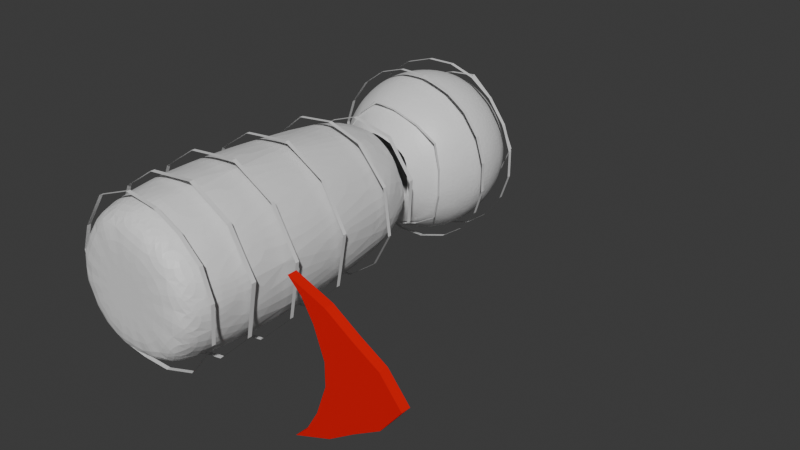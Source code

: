 # Source: Player.blend  (saved by Blender 4.3.34; exported with 4.5.12 LTS)
import bpy
from mathutils import Matrix  # noqa: F401  (used for matrix-valued properties, if any)

bpy.ops.wm.read_factory_settings(use_empty=True)
scene = bpy.context.scene
scene.name = 'Scene'

# ---- collections
col_collection = bpy.data.collections.new('Collection'); scene.collection.children.link(col_collection)

# ---- materials (node trees are filled in below, after node groups)
mat_firstplayermat = bpy.data.materials.new('FirstPlayerMat')
mat_arrowmat = bpy.data.materials.new('ArrowMat')
mat_second_mat = bpy.data.materials.new('Second Mat')

# ---- material node trees
mat_firstplayermat.use_nodes = True; mat_firstplayermat.node_tree.nodes.clear()
_N = mat_firstplayermat.node_tree.nodes; _L = mat_firstplayermat.node_tree.links
n0 = _N.new('ShaderNodeBsdfPrincipled'); n0.name = 'Principled BSDF'; n0.location = (10, 300)
n1 = _N.new('ShaderNodeOutputMaterial'); n1.name = 'Material Output'; n1.location = (300, 300)
_L.new(n0.outputs[0], n1.inputs[0])
n1.is_active_output = True
mat_arrowmat.use_nodes = True; mat_arrowmat.node_tree.nodes.clear()
_N = mat_arrowmat.node_tree.nodes; _L = mat_arrowmat.node_tree.links
n0 = _N.new('ShaderNodeBsdfPrincipled'); n0.name = 'Principled BSDF'; n0.location = (10, 300)
n0.inputs[0].default_value = (0.8001, 0.0, 0.0, 1.0)
n1 = _N.new('ShaderNodeOutputMaterial'); n1.name = 'Material Output'; n1.location = (300, 300)
_L.new(n0.outputs[0], n1.inputs[0])
n1.is_active_output = True
mat_second_mat.use_nodes = True; mat_second_mat.node_tree.nodes.clear()
_N = mat_second_mat.node_tree.nodes; _L = mat_second_mat.node_tree.links
n0 = _N.new('ShaderNodeBsdfPrincipled'); n0.name = 'Principled BSDF'; n0.location = (10, 300)
n1 = _N.new('ShaderNodeOutputMaterial'); n1.name = 'Material Output'; n1.location = (300, 300)
_L.new(n0.outputs[0], n1.inputs[0])
n1.is_active_output = True

# ---- world
world_world = bpy.data.worlds.new('World'); scene.world = world_world
world_world.use_nodes = True; world_world.node_tree.nodes.clear()
_N = world_world.node_tree.nodes; _L = world_world.node_tree.links
n0 = _N.new('ShaderNodeOutputWorld'); n0.name = 'World Output'; n0.location = (300, 300)
n1 = _N.new('ShaderNodeBackground'); n1.name = 'Background'; n1.location = (10, 300)
n1.inputs[0].default_value = (0.05088, 0.05088, 0.05088, 1.0)
_L.new(n1.outputs[0], n0.inputs[0])
n0.is_active_output = True
world_world.color = (0.05088, 0.05088, 0.05088)
world_world.sun_shadow_jitter_overblur = 0.0

# ---- meshes
me_player = bpy.data.meshes.new('Player')
me_player.from_pydata([(0.03639, 0.1375, 0.3508), (-0.1027, 0.448, -0.158), (-0.189, 0.4481, -0.02481), (0.2017, 0.4482, -0.008875), (-0.0581, -0.8859, -0.3364), (-0.1531, -0.8859, -0.3218), (-0.2644, -0.8859, -0.2377), (-0.3351, -0.8859, -0.1174), (-0.3543, -0.8859, 0.0208), (-0.316, -0.8859, 0.1335), (-0.2108, -0.8859, 0.2903), (-0.04672, -0.8859, 0.3543), (0.09719, -0.8859, 0.3329), (0.2146, -0.8859, 0.2729), (0.3109, -0.8859, 0.1812), (0.3568, -0.8859, 0.04946), (0.3413, -0.8859, -0.1226), (0.2161, -0.8859, -0.2901), (0.06832, -0.8859, -0.3387), (-0.04543, -0.4786, -0.3926), (-0.2215, -0.4784, -0.3221), (-0.3506, -0.4786, -0.1781), (-0.3901, -0.4786, 0.04816), (-0.2965, -0.4816, 0.2586), (-0.1408, -0.4784, 0.3654), (0.08994, -0.4862, 0.3897), (0.3964, -0.4846, 0.06691), (0.3504, -0.4713, -0.1899), (0.1801, -0.4816, -0.3531), (-0.02178, 0.3911, 0.2907), (0.2711, 0.3943, -0.1193), (0.101, 0.3993, -0.2731), (-0.3515, 0.145, -0.0396), (-0.2758, 0.1375, -0.2165), (0.06133, 0.4481, -0.1854), (-0.1329, 0.448, 0.1353), (-0.264, 0.3933, 0.1221), (-0.2715, -0.9766, -0.09617), (-0.2146, -0.9766, -0.193), (-0.125, -0.9766, -0.2607), (-0.04851, -0.9766, -0.2725), (0.2821, -0.4745, 0.2762), (0.3281, 0.1395, 0.1404), (-0.2948, 0.1395, 0.1928), (0.3527, 0.1264, -0.07262), (-0.131, 0.1313, 0.3309), (0.2694, 0.1357, -0.2315), (-0.102, 0.153, -0.3413), (0.1307, 0.1365, -0.3327), (0.195, 0.1377, 0.2979), (0.06008, 0.4482, 0.1904), (-0.157, 0.3939, 0.2409), (-0.1437, 0.3986, -0.2546), (0.1656, 0.3912, 0.2474), (-0.2747, 0.3992, -0.07869), (0.2804, 0.3988, 0.07817), (0.2905, 0.6857, 0.2093), (-0.1073, 0.6857, 0.3386), (-0.3533, 0.6857, 0.0001096), (-0.1073, 0.6857, -0.3384), (0.2905, 0.6857, -0.2091), (0.1126, 1.042, 0.3386), (-0.2853, 1.042, 0.2093), (-0.2853, 1.042, -0.2091), (0.1126, 1.042, -0.3384), (0.3585, 1.042, 0.0001096), (0.002624, 1.261, 0.0001096), (-0.09001, 0.602, 0.2852), (-0.06201, 0.5251, 0.1991), (0.1719, 0.5251, 0.1231), (0.2452, 0.602, 0.1763), (0.2143, 0.6637, 0.2714), (0.1072, 0.6544, 0.322), (-0.009169, 0.6637, 0.344), (0.326, 0.6637, -0.1174), (0.3411, 0.6544, 0.0001096), (0.326, 0.6637, 0.1176), (0.1719, 0.5251, -0.1228), (0.2452, 0.602, -0.1761), (-0.2972, 0.602, 0.0001096), (-0.2066, 0.5251, 0.0001096), (-0.1899, 0.6637, 0.2852), (-0.2712, 0.6544, 0.1991), (-0.328, 0.6637, 0.09515), (-0.09001, 0.602, -0.285), (-0.06201, 0.5251, -0.1988), (-0.328, 0.6637, -0.09493), (-0.2712, 0.6544, -0.1988), (-0.1899, 0.6637, -0.285), (-0.009169, 0.6637, -0.3437), (0.1072, 0.6544, -0.3218), (0.2143, 0.6637, -0.2711), (0.3833, 0.9635, 0.05884), (0.381, 0.8636, 0.1231), (0.3451, 0.7637, 0.1763), (0.3451, 0.7637, -0.1761), (0.381, 0.8636, -0.1228), (0.3833, 0.9635, -0.05863), (0.06438, 0.9635, 0.3803), (0.002624, 0.8636, 0.398), (-0.05913, 0.7637, 0.3803), (0.276, 0.7637, 0.2714), (0.2365, 0.8636, 0.322), (0.1761, 0.9635, 0.344), (-0.3398, 0.9635, 0.1763), (-0.3758, 0.8636, 0.1231), (-0.378, 0.7637, 0.05884), (-0.1709, 0.7637, 0.344), (-0.2312, 0.8636, 0.322), (-0.2708, 0.9635, 0.2714), (-0.2708, 0.9635, -0.2711), (-0.2312, 0.8636, -0.3218), (-0.1709, 0.7637, -0.3437), (-0.378, 0.7637, -0.05863), (-0.3758, 0.8636, -0.1228), (-0.3398, 0.9635, -0.1761), (0.1761, 0.9635, -0.3437), (0.2365, 0.8636, -0.3218), (0.276, 0.7637, -0.2711), (-0.05913, 0.7637, -0.38), (0.002624, 0.8636, -0.3978), (0.06438, 0.9635, -0.38), (0.3333, 1.063, 0.09515), (0.2764, 1.073, 0.1991), (0.1952, 1.063, 0.2852), (0.01442, 1.063, 0.344), (-0.102, 1.073, 0.322), (-0.209, 1.063, 0.2714), (-0.3207, 1.063, 0.1176), (-0.3358, 1.073, 0.0001096), (-0.3207, 1.063, -0.1174), (-0.209, 1.063, -0.2711), (-0.102, 1.073, -0.3218), (0.01442, 1.063, -0.3437), (0.1952, 1.063, -0.285), (0.2764, 1.073, -0.1988), (0.3333, 1.063, -0.09493), (0.0335, 1.249, 0.09515), (0.06726, 1.202, 0.1991), (0.09526, 1.125, 0.2852), (0.3024, 1.125, 0.0001096), (0.2118, 1.202, 0.0001096), (0.1026, 1.249, 0.0001096), (-0.07822, 1.249, 0.05884), (-0.1666, 1.202, 0.1231), (-0.2399, 1.125, 0.1763), (-0.07822, 1.249, -0.05863), (-0.1666, 1.202, -0.1228), (-0.2399, 1.125, -0.1761), (0.0335, 1.249, -0.09493), (0.06726, 1.202, -0.1988), (0.09526, 1.125, -0.285), (0.1466, 1.219, -0.1045), (0.2566, 1.152, -0.1045), (0.1806, 1.152, -0.2091), (-0.05236, 1.219, -0.1691), (-0.01838, 1.152, -0.2737), (-0.1413, 1.152, -0.2338), (-0.1753, 1.219, 0.0001096), (-0.2643, 1.152, -0.06453), (-0.2643, 1.152, 0.06475), (-0.05236, 1.219, 0.1693), (-0.1413, 1.152, 0.234), (-0.01838, 1.152, 0.2739), (0.1466, 1.219, 0.1047), (0.1806, 1.152, 0.2093), (0.2566, 1.152, 0.1047), (0.3455, 0.9736, -0.1691), (0.3245, 0.8636, -0.2338), (0.2695, 0.9736, -0.2737), (-0.05236, 0.9736, -0.3783), (-0.1203, 0.8636, -0.3783), (-0.1753, 0.9736, -0.3384), (-0.3743, 0.9736, -0.06453), (-0.3953, 0.8636, 0.0001097), (-0.3743, 0.9736, 0.06475), (-0.1753, 0.9736, 0.3386), (-0.1203, 0.8636, 0.3785), (-0.05236, 0.9736, 0.3785), (0.2695, 0.9736, 0.2739), (0.3245, 0.8636, 0.234), (0.3455, 0.9736, 0.1693), (0.1256, 0.8636, -0.3783), (0.1806, 0.7536, -0.3384), (0.05761, 0.7536, -0.3783), (-0.3193, 0.8636, -0.2338), (-0.2643, 0.7536, -0.2737), (-0.3403, 0.7536, -0.1691), (-0.3193, 0.8636, 0.234), (-0.3403, 0.7536, 0.1693), (-0.2643, 0.7536, 0.2739), (0.1256, 0.8636, 0.3785), (0.05761, 0.7536, 0.3785), (0.1806, 0.7536, 0.3386), (0.4005, 0.8636, 0.0001096), (0.3795, 0.7536, 0.06475), (0.3795, 0.7536, -0.06453), (0.1466, 0.5757, -0.2338), (0.05761, 0.5077, -0.1691), (0.02363, 0.5757, -0.2737), (-0.1753, 0.5757, -0.2091), (-0.1413, 0.5077, -0.1045), (-0.2513, 0.5757, -0.1045), (-0.2513, 0.5757, 0.1047), (-0.1413, 0.5077, 0.1047), (-0.1753, 0.5757, 0.2093), (0.2695, 0.5757, -0.06453), (0.2695, 0.5757, 0.06475), (0.1806, 0.5077, 0.0001099), (0.02363, 0.5757, 0.2739), (0.05761, 0.5077, 0.1693), (0.1466, 0.5757, 0.234), (-0.287, -0.9766, 0.01507), (-0.2561, -0.9766, 0.1058), (-0.1714, -0.9766, 0.232), (-0.03935, -0.9766, 0.2835), (0.07651, -0.9766, 0.2663), (0.171, -0.9766, 0.218), (0.2486, -0.9766, 0.1442), (0.2855, -0.9766, 0.03814), (0.273, -0.9766, -0.1004), (0.1722, -0.9766, -0.2352), (0.05327, -0.9766, -0.2743), (-0.008894, -0.9766, -0.00861)], [], [(21, 33, 20), (19, 48, 28), (22, 32, 21), (26, 42, 41), (23, 43, 22), (24, 45, 23), (28, 46, 27), (25, 45, 24), (20, 47, 19), (49, 42, 53), (32, 43, 36), (42, 44, 55), (43, 45, 51), (44, 46, 30), (45, 0, 29), (0, 49, 53), (54, 36, 2), (55, 3, 50), (54, 2, 1), (30, 31, 34), (51, 29, 50), (31, 52, 34), (55, 30, 3), (36, 35, 2), (1, 35, 50), (1, 2, 35), (33, 32, 54), (48, 47, 31), (47, 33, 52), (46, 48, 31), (20, 33, 47), (45, 25, 0), (46, 28, 48), (44, 27, 46), (23, 45, 43), (26, 44, 42), (22, 43, 32), (41, 42, 49), (33, 21, 32), (48, 19, 47), (28, 17, 18), (20, 5, 6), (25, 11, 12), (19, 4, 5), (24, 10, 11), (27, 16, 17), (19, 18, 4), (23, 9, 10), (26, 15, 16), (22, 8, 9), (26, 14, 15), (22, 7, 8), (41, 13, 14), (21, 6, 7), (25, 49, 0), (12, 13, 25), (15, 218, 219), (6, 39, 38), (7, 212, 8), (17, 220, 221), (222, 221, 223), (6, 37, 7), (4, 39, 5), (9, 214, 10), (55, 50, 53), (54, 1, 52), (53, 50, 29), (30, 34, 3), (52, 1, 34), (51, 50, 35), (51, 35, 36), (1, 3, 34), (1, 50, 3), (33, 54, 52), (0, 53, 29), (46, 31, 30), (45, 29, 51), (47, 52, 31), (43, 51, 36), (44, 30, 55), (32, 36, 54), (42, 55, 53), (27, 44, 26), (41, 49, 25), (18, 19, 28), (6, 21, 20), (5, 20, 19), (11, 25, 24), (17, 28, 27), (10, 24, 23), (16, 27, 26), (9, 23, 22), (14, 26, 41), (7, 22, 21), (13, 41, 25), (9, 212, 213), (18, 221, 222), (4, 222, 40), (12, 217, 13), (10, 215, 11), (16, 219, 220), (12, 215, 216), (13, 218, 14), (56, 70, 76), (56, 76, 94), (57, 73, 100), (58, 83, 106), (59, 88, 112), (60, 91, 118), (56, 94, 101), (57, 100, 107), (58, 106, 113), (59, 112, 119), (60, 118, 95), (61, 124, 139), (62, 127, 145), (63, 130, 148), (64, 133, 151), (65, 136, 140), (142, 149, 66), (141, 152, 142), (140, 153, 141), (142, 152, 149), (152, 150, 149), (141, 153, 152), (153, 154, 152), (152, 154, 150), (154, 151, 150), (140, 136, 153), (136, 135, 153), (153, 135, 154), (135, 134, 154), (154, 134, 151), (134, 64, 151), (149, 146, 66), (150, 155, 149), (151, 156, 150), (149, 155, 146), (155, 147, 146), (150, 156, 155), (156, 157, 155), (155, 157, 147), (157, 148, 147), (151, 133, 156), (133, 132, 156), (156, 132, 157), (132, 131, 157), (157, 131, 148), (131, 63, 148), (146, 143, 66), (147, 158, 146), (148, 159, 147), (146, 158, 143), (158, 144, 143), (147, 159, 158), (159, 160, 158), (158, 160, 144), (160, 145, 144), (148, 130, 159), (130, 129, 159), (159, 129, 160), (129, 128, 160), (160, 128, 145), (128, 62, 145), (143, 137, 66), (144, 161, 143), (145, 162, 144), (143, 161, 137), (161, 138, 137), (144, 162, 161), (162, 163, 161), (161, 163, 138), (163, 139, 138), (145, 127, 162), (127, 126, 162), (162, 126, 163), (126, 125, 163), (163, 125, 139), (125, 61, 139), (137, 142, 66), (138, 164, 137), (139, 165, 138), (137, 164, 142), (164, 141, 142), (138, 165, 164), (165, 166, 164), (164, 166, 141), (166, 140, 141), (139, 124, 165), (124, 123, 165), (165, 123, 166), (123, 122, 166), (166, 122, 140), (122, 65, 140), (97, 136, 65), (96, 167, 97), (95, 168, 96), (97, 167, 136), (167, 135, 136), (96, 168, 167), (168, 169, 167), (167, 169, 135), (169, 134, 135), (95, 118, 168), (118, 117, 168), (168, 117, 169), (117, 116, 169), (169, 116, 134), (116, 64, 134), (121, 133, 64), (120, 170, 121), (119, 171, 120), (121, 170, 133), (170, 132, 133), (120, 171, 170), (171, 172, 170), (170, 172, 132), (172, 131, 132), (119, 112, 171), (112, 111, 171), (171, 111, 172), (111, 110, 172), (172, 110, 131), (110, 63, 131), (115, 130, 63), (114, 173, 115), (113, 174, 114), (115, 173, 130), (173, 129, 130), (114, 174, 173), (174, 175, 173), (173, 175, 129), (175, 128, 129), (113, 106, 174), (106, 105, 174), (174, 105, 175), (105, 104, 175), (175, 104, 128), (104, 62, 128), (109, 127, 62), (108, 176, 109), (107, 177, 108), (109, 176, 127), (176, 126, 127), (108, 177, 176), (177, 178, 176), (176, 178, 126), (178, 125, 126), (107, 100, 177), (100, 99, 177), (177, 99, 178), (99, 98, 178), (178, 98, 125), (98, 61, 125), (103, 124, 61), (102, 179, 103), (101, 180, 102), (103, 179, 124), (179, 123, 124), (102, 180, 179), (180, 181, 179), (179, 181, 123), (181, 122, 123), (101, 94, 180), (94, 93, 180), (180, 93, 181), (93, 92, 181), (181, 92, 122), (92, 65, 122), (116, 121, 64), (117, 182, 116), (118, 183, 117), (116, 182, 121), (182, 120, 121), (117, 183, 182), (183, 184, 182), (182, 184, 120), (184, 119, 120), (118, 91, 183), (91, 90, 183), (183, 90, 184), (90, 89, 184), (184, 89, 119), (89, 59, 119), (110, 115, 63), (111, 185, 110), (112, 186, 111), (110, 185, 115), (185, 114, 115), (111, 186, 185), (186, 187, 185), (185, 187, 114), (187, 113, 114), (112, 88, 186), (88, 87, 186), (186, 87, 187), (87, 86, 187), (187, 86, 113), (86, 58, 113), (104, 109, 62), (105, 188, 104), (106, 189, 105), (104, 188, 109), (188, 108, 109), (105, 189, 188), (189, 190, 188), (188, 190, 108), (190, 107, 108), (106, 83, 189), (83, 82, 189), (189, 82, 190), (82, 81, 190), (190, 81, 107), (81, 57, 107), (98, 103, 61), (99, 191, 98), (100, 192, 99), (98, 191, 103), (191, 102, 103), (99, 192, 191), (192, 193, 191), (191, 193, 102), (193, 101, 102), (100, 73, 192), (73, 72, 192), (192, 72, 193), (72, 71, 193), (193, 71, 101), (71, 56, 101), (92, 97, 65), (93, 194, 92), (94, 195, 93), (92, 194, 97), (194, 96, 97), (93, 195, 194), (195, 196, 194), (194, 196, 96), (196, 95, 96), (94, 76, 195), (76, 75, 195), (195, 75, 196), (75, 74, 196), (196, 74, 95), (74, 60, 95), (78, 91, 60), (77, 197, 78), (78, 197, 91), (197, 90, 91), (77, 198, 197), (198, 199, 197), (197, 199, 90), (199, 89, 90), (198, 85, 199), (85, 84, 199), (199, 84, 89), (84, 59, 89), (84, 88, 59), (85, 200, 84), (84, 200, 88), (200, 87, 88), (85, 201, 200), (201, 202, 200), (200, 202, 87), (202, 86, 87), (201, 80, 202), (80, 79, 202), (202, 79, 86), (79, 58, 86), (79, 83, 58), (80, 203, 79), (79, 203, 83), (203, 82, 83), (80, 204, 203), (204, 205, 203), (203, 205, 82), (205, 81, 82), (204, 68, 205), (68, 67, 205), (205, 67, 81), (67, 57, 81), (74, 78, 60), (75, 206, 74), (76, 207, 75), (74, 206, 78), (206, 77, 78), (75, 207, 206), (207, 208, 206), (206, 208, 77), (76, 70, 207), (70, 69, 207), (207, 69, 208), (67, 73, 57), (68, 209, 67), (67, 209, 73), (209, 72, 73), (68, 210, 209), (210, 211, 209), (209, 211, 72), (211, 71, 72), (210, 69, 211), (69, 70, 211), (211, 70, 71), (70, 56, 71), (15, 14, 218), (6, 5, 39), (7, 37, 212), (17, 16, 220), (6, 38, 37), (4, 40, 39), (9, 213, 214), (9, 8, 212), (18, 17, 221), (4, 18, 222), (12, 216, 217), (10, 214, 215), (16, 15, 219), (12, 11, 215), (13, 217, 218), (39, 40, 223), (212, 37, 223), (217, 216, 223), (216, 215, 223), (40, 222, 223), (37, 38, 223), (213, 212, 223), (215, 214, 223), (219, 218, 223), (220, 219, 223), (214, 213, 223), (218, 217, 223), (221, 220, 223), (38, 39, 223)])
_uv = me_player.uv_layers.new(name='UVMap')
_uv.uv.foreach_set('vector', [0.916, 0.1916, 0.8723, 0.4128, 0.8583, 0.2057, 0.7875, 0.2077, 0.7117, 0.4109, 0.705, 0.1917, 0.6049, 0.3306, 0.6362, 0.09439, 0.6876, 0.3333, 0.1729, 0.3407, 0.193, 0.1002, 0.244, 0.333, 0.5193, 0.3332, 0.5448, 0.0967, 0.6049, 0.3306, 0.4293, 0.3326, 0.4288, 0.1007, 0.4819, 0.3389, 5.349e-09, 0.339, 0.0489, 0.1036, 0.07295, 0.3369, 0.3433, 0.3318, 0.4288, 0.1007, 0.4293, 0.3326, 0.8583, 0.2057, 0.7986, 0.4278, 0.7875, 0.2077, 0.3036, 0.09493, 0.244, 0.09699, 0.314, -6.887e-10, 0.6362, 0.09439, 0.5448, 0.0967, 0.5697, 0.001253, 0.193, 0.1002, 0.1144, 0.1074, 0.1651, 0.000665, 0.5448, 0.0967, 0.4819, 0.104, 0.5178, 0.003517, 0.1144, 0.1074, 0.0489, 0.1036, 0.09006, 0.003826, 0.4288, 0.1007, 0.3667, 0.09558, 0.3874, 0.001276, 0.3667, 0.09558, 0.3036, 0.09493, 0.314, -6.887e-10, 0.4819, 0.929, 0.4819, 0.8523, 0.5147, 0.9089, 0.6906, 0.8569, 0.6635, 0.8941, 0.6056, 0.8217, 0.4819, 0.929, 0.5147, 0.9089, 0.5503, 0.9575, 0.6908, 0.9318, 0.629, 0.9943, 0.6134, 0.9642, 0.5204, 0.8048, 0.571, 0.7828, 0.6056, 0.8217, 0.629, 0.9943, 0.5353, 0.9927, 0.6134, 0.9642, 0.6906, 0.8569, 0.6908, 0.9318, 0.6635, 0.8941, 0.4819, 0.8523, 0.533, 0.8469, 0.5147, 0.9089, 0.5503, 0.9575, 0.533, 0.8469, 0.6056, 0.8217, 0.5503, 0.9575, 0.5147, 0.9089, 0.533, 0.8469, 0.6979, 0.1007, 0.6362, 0.09439, 0.6462, 1.472e-08, 0.7117, 0.4109, 0.7986, 0.4278, 0.7211, 0.4976, 0.7986, 0.4278, 0.8723, 0.4128, 0.8145, 0.5053, 0.0489, 0.1036, 0.001385, 0.1015, 0.02061, 3.644e-08, 0.8583, 0.2057, 0.8723, 0.4128, 0.7986, 0.4278, 0.4288, 0.1007, 0.3433, 0.3318, 0.3667, 0.09558, 0.0489, 0.1036, 5.349e-09, 0.339, 0.001385, 0.1015, 0.1144, 0.1074, 0.07295, 0.3369, 0.0489, 0.1036, 0.5193, 0.3332, 0.4819, 0.104, 0.5448, 0.0967, 0.1729, 0.3407, 0.1144, 0.1074, 0.193, 0.1002, 0.6049, 0.3306, 0.5448, 0.0967, 0.6362, 0.09439, 0.2641, 0.328, 0.244, 0.09699, 0.3036, 0.09493, 0.6979, 0.1007, 0.6876, 0.3333, 0.6362, 0.09439, 0.7117, 0.4109, 0.7875, 0.2077, 0.7986, 0.4278, 0.705, 0.1917, 0.7039, 0.03783, 0.7566, 0.05066, 0.8583, 0.2057, 0.8412, 0.05775, 0.8884, 0.0511, 0.3433, 0.3318, 0.3895, 0.4872, 0.3338, 0.4859, 0.7875, 0.2077, 0.8044, 0.05571, 0.8412, 0.05775, 0.4293, 0.3326, 0.4478, 0.4911, 0.3895, 0.4872, 0.07295, 0.3369, 0.09971, 0.4947, 0.02815, 0.4937, 0.7875, 0.2077, 0.7566, 0.05066, 0.8044, 0.05571, 0.5193, 0.3332, 0.5673, 0.4877, 0.5012, 0.4899, 0.1729, 0.3407, 0.1656, 0.4936, 0.09971, 0.4947, 0.6049, 0.3306, 0.6123, 0.4873, 0.5673, 0.4877, 0.1729, 0.3407, 0.2122, 0.4916, 0.1656, 0.4936, 0.6049, 0.3306, 0.6632, 0.4888, 0.6123, 0.4873, 0.2641, 0.328, 0.2859, 0.486, 0.244, 0.4874, 0.6876, 0.3333, 0.7039, 0.4918, 0.6632, 0.4888, 0.3433, 0.3318, 0.3036, 0.09493, 0.3667, 0.09558, 0.3338, 0.4859, 0.2859, 0.486, 0.3433, 0.3318, 0.1656, 0.4936, 0.1945, 0.5254, 0.157, 0.527, 0.8884, 0.0511, 0.8363, 0.01604, 0.8743, 0.01068, 0.6632, 0.4888, 0.6099, 0.524, 0.6123, 0.4873, 0.02815, 0.4937, 0.1039, 0.5279, 0.04632, 0.5271, 0.2715, 0.9463, 0.244, 0.9071, 0.3515, 0.8791, 0.8884, 0.0511, 0.9018, 2.711e-08, 0.9226, 0.03783, 0.8044, 0.05571, 0.8363, 0.01604, 0.8412, 0.05775, 0.5673, 0.4877, 0.5205, 0.5262, 0.5012, 0.4899, 0.6906, 0.8569, 0.6056, 0.8217, 0.6433, 0.795, 0.4819, 0.929, 0.5503, 0.9575, 0.5353, 0.9927, 0.6433, 0.795, 0.6056, 0.8217, 0.571, 0.7828, 0.6908, 0.9318, 0.6134, 0.9642, 0.6635, 0.8941, 0.5353, 0.9927, 0.5503, 0.9575, 0.6134, 0.9642, 0.5204, 0.8048, 0.6056, 0.8217, 0.533, 0.8469, 0.5204, 0.8048, 0.533, 0.8469, 0.4819, 0.8523, 0.5503, 0.9575, 0.6635, 0.8941, 0.6134, 0.9642, 0.5503, 0.9575, 0.6056, 0.8217, 0.6635, 0.8941, 0.6979, 0.1007, 0.6462, 1.472e-08, 0.7039, 0.005389, 0.3667, 0.09558, 0.314, -6.887e-10, 0.3874, 0.001276, 0.0489, 0.1036, 0.02061, 3.644e-08, 0.09006, 0.003826, 0.4288, 0.1007, 0.3874, 0.001276, 0.4357, 0.003404, 0.7986, 0.4278, 0.8145, 0.5053, 0.7211, 0.4976, 0.5448, 0.0967, 0.5178, 0.003517, 0.5697, 0.001253, 0.1144, 0.1074, 0.09006, 0.003826, 0.1651, 0.000665, 0.6362, 0.09439, 0.5697, 0.001253, 0.6462, 1.472e-08, 0.193, 0.1002, 0.1651, 0.000665, 0.2212, 6.685e-09, 0.07295, 0.3369, 0.1144, 0.1074, 0.1729, 0.3407, 0.2641, 0.328, 0.3036, 0.09493, 0.3433, 0.3318, 0.7566, 0.05066, 0.7875, 0.2077, 0.705, 0.1917, 0.8884, 0.0511, 0.916, 0.1916, 0.8583, 0.2057, 0.8412, 0.05775, 0.8583, 0.2057, 0.7875, 0.2077, 0.3895, 0.4872, 0.3433, 0.3318, 0.4293, 0.3326, 0.02815, 0.4937, 5.349e-09, 0.339, 0.07295, 0.3369, 0.4478, 0.4911, 0.4293, 0.3326, 0.4819, 0.3389, 0.09971, 0.4947, 0.07295, 0.3369, 0.1729, 0.3407, 0.5673, 0.4877, 0.5193, 0.3332, 0.6049, 0.3306, 0.2122, 0.4916, 0.1729, 0.3407, 0.244, 0.333, 0.6632, 0.4888, 0.6049, 0.3306, 0.6876, 0.3333, 0.2859, 0.486, 0.2641, 0.328, 0.3433, 0.3318, 0.5673, 0.4877, 0.6099, 0.524, 0.5737, 0.5244, 0.7566, 0.05066, 0.7258, 3.513e-08, 0.7682, 0.01033, 0.8044, 0.05571, 0.7682, 0.01033, 0.8067, 0.01439, 0.3338, 0.4859, 0.2984, 0.5228, 0.2859, 0.486, 0.4478, 0.4911, 0.3818, 0.5237, 0.3895, 0.4872, 0.09971, 0.4947, 0.157, 0.527, 0.1039, 0.5279, 0.3338, 0.4859, 0.3818, 0.5237, 0.3369, 0.5227, 0.2859, 0.486, 0.2647, 0.5239, 0.244, 0.4874, 0.4224, 0.5495, 0.4536, 0.5649, 0.4319, 0.5817, 0.4224, 0.5495, 0.4319, 0.5817, 0.3937, 0.5584, 0.8984, 0.8189, 0.9068, 0.8556, 0.8674, 0.8353, 0.7704, 0.6682, 0.7612, 0.6308, 0.8009, 0.6473, 0.1404, 0.6315, 0.1772, 0.6319, 0.1511, 0.6681, 0.4243, 0.7072, 0.4315, 0.7357, 0.3945, 0.7317, 0.9033, 0.9769, 0.8746, 1.0, 0.8716, 0.9684, 0.8984, 0.8189, 0.8674, 0.8353, 0.8683, 0.7951, 0.7704, 0.6682, 0.8009, 0.6473, 0.8009, 0.6916, 0.1404, 0.6315, 0.1511, 0.6681, 0.109, 0.654, 0.4243, 0.7072, 0.3945, 0.7317, 0.3954, 0.6912, 0.763, 0.9046, 0.7565, 0.9391, 0.7327, 0.9017, 0.4819, 0.6164, 0.502, 0.5849, 0.5056, 0.6253, 0.904, 0.7408, 0.9135, 0.7084, 0.9345, 0.7249, 0.01693, 0.7135, 0.04716, 0.7371, 0.01709, 0.7381, 0.2886, 0.6242, 0.2801, 0.6618, 0.2555, 0.6281, 0.6558, 0.6473, 0.6433, 0.6904, 0.6204, 0.6611, 0.6932, 0.631, 0.684, 0.6777, 0.6558, 0.6473, 0.7227, 0.616, 0.7209, 0.6605, 0.6932, 0.631, 0.6558, 0.6473, 0.684, 0.6777, 0.6433, 0.6904, 0.684, 0.6777, 0.6671, 0.7213, 0.6433, 0.6904, 0.6932, 0.631, 0.7209, 0.6605, 0.684, 0.6777, 0.7209, 0.6605, 0.7072, 0.7079, 0.684, 0.6777, 0.684, 0.6777, 0.7072, 0.7079, 0.6671, 0.7213, 0.7072, 0.7079, 0.6855, 0.7454, 0.6671, 0.7213, 0.2555, 0.6281, 0.2801, 0.6618, 0.245, 0.6706, 0.2801, 0.6618, 0.276, 0.7048, 0.245, 0.6706, 0.245, 0.6706, 0.276, 0.7048, 0.244, 0.7152, 0.276, 0.7048, 0.2784, 0.7427, 0.244, 0.7152, 0.244, 0.7152, 0.2784, 0.7427, 0.2528, 0.7495, 0.2784, 0.7427, 0.2854, 0.7683, 0.2528, 0.7495, 0.6433, 0.6904, 0.5986, 0.6924, 0.6204, 0.6611, 0.6671, 0.7213, 0.6211, 0.7273, 0.6433, 0.6904, 0.6855, 0.7454, 0.6443, 0.7575, 0.6671, 0.7213, 0.6433, 0.6904, 0.6211, 0.7273, 0.5986, 0.6924, 0.6211, 0.7273, 0.5735, 0.7253, 0.5986, 0.6924, 0.6671, 0.7213, 0.6443, 0.7575, 0.6211, 0.7273, 0.6443, 0.7575, 0.595, 0.7596, 0.6211, 0.7273, 0.6211, 0.7273, 0.595, 0.7596, 0.5735, 0.7253, 0.595, 0.7596, 0.5512, 0.7511, 0.5735, 0.7253, 0.6855, 0.7454, 0.6618, 0.7748, 0.6443, 0.7575, 0.04716, 0.7371, 0.08813, 0.7566, 0.05375, 0.7639, 0.6443, 0.7575, 0.6176, 0.7828, 0.595, 0.7596, 0.6176, 0.7828, 0.5723, 0.7786, 0.595, 0.7596, 0.595, 0.7596, 0.5723, 0.7786, 0.5512, 0.7511, 0.5723, 0.7786, 0.5361, 0.7658, 0.5512, 0.7511, 0.5986, 0.6924, 0.5834, 0.6504, 0.6204, 0.6611, 0.5735, 0.7253, 0.5551, 0.6832, 0.5986, 0.6924, 0.5512, 0.7511, 0.529, 0.7155, 0.5735, 0.7253, 0.5986, 0.6924, 0.5551, 0.6832, 0.5834, 0.6504, 0.5551, 0.6832, 0.5416, 0.6375, 0.5834, 0.6504, 0.5735, 0.7253, 0.529, 0.7155, 0.5551, 0.6832, 0.529, 0.7155, 0.5123, 0.6694, 0.5551, 0.6832, 0.5551, 0.6832, 0.5123, 0.6694, 0.5416, 0.6375, 0.5123, 0.6694, 0.5056, 0.6253, 0.5416, 0.6375, 0.5512, 0.7511, 0.5123, 0.7386, 0.529, 0.7155, 0.9135, 0.7084, 0.9176, 0.665, 0.9453, 0.6843, 0.529, 0.7155, 0.492, 0.699, 0.5123, 0.6694, 0.9176, 0.665, 0.9135, 0.6197, 0.9453, 0.6355, 0.5123, 0.6694, 0.4819, 0.6547, 0.5056, 0.6253, 0.9135, 0.6197, 0.904, 0.5829, 0.9345, 0.5919, 0.5834, 0.6504, 0.6187, 0.6226, 0.6204, 0.6611, 0.5416, 0.6375, 0.5772, 0.6064, 0.5834, 0.6504, 0.5056, 0.6253, 0.5344, 0.5926, 0.5416, 0.6375, 0.5834, 0.6504, 0.5772, 0.6064, 0.6187, 0.6226, 0.5772, 0.6064, 0.6156, 0.5792, 0.6187, 0.6226, 0.5416, 0.6375, 0.5344, 0.5926, 0.5772, 0.6064, 0.5344, 0.5926, 0.5733, 0.562, 0.5772, 0.6064, 0.5772, 0.6064, 0.5733, 0.562, 0.6156, 0.5792, 0.5733, 0.562, 0.6116, 0.5418, 0.6156, 0.5792, 0.5056, 0.6253, 0.502, 0.5849, 0.5344, 0.5926, 0.502, 0.5849, 0.5341, 0.5529, 0.5344, 0.5926, 0.5344, 0.5926, 0.5341, 0.5529, 0.5733, 0.562, 0.7511, 0.8246, 0.7543, 0.8673, 0.7227, 0.8595, 0.5733, 0.562, 0.5727, 0.5292, 0.6116, 0.5418, 0.7543, 0.8673, 0.763, 0.9046, 0.7327, 0.9017, 0.6187, 0.6226, 0.6558, 0.6473, 0.6204, 0.6611, 0.6156, 0.5792, 0.6569, 0.603, 0.6187, 0.6226, 0.6116, 0.5418, 0.653, 0.5586, 0.6156, 0.5792, 0.6187, 0.6226, 0.6569, 0.603, 0.6558, 0.6473, 0.6569, 0.603, 0.6932, 0.631, 0.6558, 0.6473, 0.6156, 0.5792, 0.653, 0.5586, 0.6569, 0.603, 0.653, 0.5586, 0.6937, 0.5858, 0.6569, 0.603, 0.6569, 0.603, 0.6937, 0.5858, 0.6932, 0.631, 0.6937, 0.5858, 0.7227, 0.616, 0.6932, 0.631, 0.6116, 0.5418, 0.6451, 0.5262, 0.653, 0.5586, 0.6451, 0.5262, 0.6857, 0.5465, 0.653, 0.5586, 0.653, 0.5586, 0.6857, 0.5465, 0.6937, 0.5858, 0.2741, 0.5548, 0.2793, 0.5901, 0.244, 0.5918, 0.244, 0.5918, 0.2793, 0.5901, 0.2555, 0.6281, 0.2793, 0.5901, 0.2886, 0.6242, 0.2555, 0.6281, 0.3192, 0.6446, 0.2801, 0.6618, 0.2886, 0.6242, 0.3576, 0.6689, 0.3151, 0.6888, 0.3192, 0.6446, 0.3954, 0.6912, 0.3571, 0.7145, 0.3576, 0.6689, 0.3192, 0.6446, 0.3151, 0.6888, 0.2801, 0.6618, 0.3151, 0.6888, 0.276, 0.7048, 0.2801, 0.6618, 0.3576, 0.6689, 0.3571, 0.7145, 0.3151, 0.6888, 0.3571, 0.7145, 0.3141, 0.7334, 0.3151, 0.6888, 0.3151, 0.6888, 0.3141, 0.7334, 0.276, 0.7048, 0.3141, 0.7334, 0.2784, 0.7427, 0.276, 0.7048, 0.3954, 0.6912, 0.3945, 0.7317, 0.3571, 0.7145, 0.3945, 0.7317, 0.3558, 0.7536, 0.3571, 0.7145, 0.3571, 0.7145, 0.3558, 0.7536, 0.3141, 0.7334, 0.3558, 0.7536, 0.3165, 0.766, 0.3141, 0.7334, 0.3141, 0.7334, 0.3165, 0.766, 0.2784, 0.7427, 0.3165, 0.766, 0.2854, 0.7683, 0.2784, 0.7427, 0.03972, 0.7, 0.04716, 0.7371, 0.01693, 0.7135, 0.07256, 0.6789, 0.07865, 0.722, 0.03972, 0.7, 0.109, 0.654, 0.1168, 0.6967, 0.07256, 0.6789, 0.03972, 0.7, 0.07865, 0.722, 0.04716, 0.7371, 0.07865, 0.722, 0.08813, 0.7566, 0.04716, 0.7371, 0.07256, 0.6789, 0.1168, 0.6967, 0.07865, 0.722, 0.1168, 0.6967, 0.125, 0.7375, 0.07865, 0.722, 0.07865, 0.722, 0.125, 0.7375, 0.08813, 0.7566, 0.125, 0.7375, 0.1314, 0.7654, 0.08813, 0.7566, 0.109, 0.654, 0.1511, 0.6681, 0.1168, 0.6967, 0.1511, 0.6681, 0.1607, 0.7085, 0.1168, 0.6967, 0.1168, 0.6967, 0.1607, 0.7085, 0.125, 0.7375, 0.1607, 0.7085, 0.166, 0.7424, 0.125, 0.7375, 0.125, 0.7375, 0.166, 0.7424, 0.1314, 0.7654, 0.166, 0.7424, 0.1669, 0.7638, 0.1314, 0.7654, 0.876, 0.7323, 0.9135, 0.7084, 0.904, 0.7408, 0.839, 0.7151, 0.8809, 0.6924, 0.876, 0.7323, 0.8009, 0.6916, 0.8396, 0.67, 0.839, 0.7151, 0.876, 0.7323, 0.8809, 0.6924, 0.9135, 0.7084, 0.8809, 0.6924, 0.9176, 0.665, 0.9135, 0.7084, 0.839, 0.7151, 0.8396, 0.67, 0.8809, 0.6924, 0.8396, 0.67, 0.8809, 0.6436, 0.8809, 0.6924, 0.8809, 0.6924, 0.8809, 0.6436, 0.9176, 0.665, 0.8809, 0.6436, 0.9135, 0.6197, 0.9176, 0.665, 0.8009, 0.6916, 0.8009, 0.6473, 0.8396, 0.67, 0.8009, 0.6473, 0.839, 0.6223, 0.8396, 0.67, 0.8396, 0.67, 0.839, 0.6223, 0.8809, 0.6436, 0.839, 0.6223, 0.876, 0.5994, 0.8809, 0.6436, 0.8809, 0.6436, 0.876, 0.5994, 0.9135, 0.6197, 0.876, 0.5994, 0.904, 0.5829, 0.9135, 0.6197, 0.8738, 0.559, 0.91, 0.5544, 0.904, 0.5829, 0.8344, 0.5378, 0.8746, 0.5273, 0.8738, 0.559, 0.8683, 0.7951, 0.8292, 0.8129, 0.8307, 0.7742, 0.8738, 0.559, 0.8746, 0.5273, 0.91, 0.5544, 0.7883, 0.7952, 0.7511, 0.8246, 0.756, 0.7869, 0.8307, 0.7742, 0.8292, 0.8129, 0.7883, 0.7952, 0.8292, 0.8129, 0.7874, 0.8394, 0.7883, 0.7952, 0.7883, 0.7952, 0.7874, 0.8394, 0.7511, 0.8246, 0.7874, 0.8394, 0.7543, 0.8673, 0.7511, 0.8246, 0.8683, 0.7951, 0.8674, 0.8353, 0.8292, 0.8129, 0.8674, 0.8353, 0.8289, 0.8583, 0.8292, 0.8129, 0.8292, 0.8129, 0.8289, 0.8583, 0.7874, 0.8394, 0.8289, 0.8583, 0.7914, 0.8834, 0.7874, 0.8394, 0.7874, 0.8394, 0.7914, 0.8834, 0.7543, 0.8673, 0.7914, 0.8834, 0.763, 0.9046, 0.7543, 0.8673, 0.7928, 0.9278, 0.7565, 0.9391, 0.763, 0.9046, 0.8318, 0.9512, 0.7913, 0.9673, 0.7928, 0.9278, 0.8716, 0.9684, 0.8347, 0.9896, 0.8318, 0.9512, 0.7928, 0.9278, 0.7913, 0.9673, 0.7565, 0.9391, 0.7913, 0.9673, 0.7558, 0.9749, 0.7565, 0.9391, 0.8318, 0.9512, 0.8347, 0.9896, 0.7913, 0.9673, 0.3549, 0.5381, 0.3135, 0.5612, 0.3115, 0.5269, 0.3115, 0.5269, 0.3135, 0.5612, 0.2741, 0.5548, 0.3135, 0.5612, 0.2793, 0.5901, 0.2741, 0.5548, 0.8716, 0.9684, 0.8746, 1.0, 0.8347, 0.9896, 0.3937, 0.5584, 0.3565, 0.5762, 0.3549, 0.5381, 0.3549, 0.5381, 0.3565, 0.5762, 0.3135, 0.5612, 0.3565, 0.5762, 0.3186, 0.6003, 0.3135, 0.5612, 0.3135, 0.5612, 0.3186, 0.6003, 0.2793, 0.5901, 0.3186, 0.6003, 0.2886, 0.6242, 0.2793, 0.5901, 0.005052, 0.6781, 0.03972, 0.7, 0.01693, 0.7135, 3.523e-08, 0.633, 0.03232, 0.657, 0.005052, 0.6781, 0.005052, 0.5881, 0.03232, 0.6075, 3.523e-08, 0.633, 0.005052, 0.6781, 0.03232, 0.657, 0.03972, 0.7, 0.03232, 0.657, 0.07256, 0.6789, 0.03972, 0.7, 3.523e-08, 0.633, 0.03232, 0.6075, 0.03232, 0.657, 0.03232, 0.6075, 0.07046, 0.6317, 0.03232, 0.657, 0.03232, 0.657, 0.07046, 0.6317, 0.07256, 0.6789, 0.07046, 0.6317, 0.109, 0.654, 0.07256, 0.6789, 0.005052, 0.5881, 0.03972, 0.5651, 0.03232, 0.6075, 0.03972, 0.5651, 0.07256, 0.5848, 0.03232, 0.6075, 0.03232, 0.6075, 0.07256, 0.5848, 0.07046, 0.6317, 0.07256, 0.5848, 0.109, 0.609, 0.07046, 0.6317, 0.07046, 0.6317, 0.109, 0.609, 0.109, 0.654, 0.109, 0.609, 0.1404, 0.6315, 0.109, 0.654, 0.8738, 0.7637, 0.876, 0.7323, 0.904, 0.7408, 0.1607, 0.7085, 0.2, 0.7132, 0.166, 0.7424, 0.1511, 0.6681, 0.1918, 0.6723, 0.1607, 0.7085, 0.8738, 0.7637, 0.8372, 0.7533, 0.876, 0.7323, 0.8372, 0.7533, 0.839, 0.7151, 0.876, 0.7323, 0.1607, 0.7085, 0.1918, 0.6723, 0.2, 0.7132, 0.1918, 0.6723, 0.2286, 0.6733, 0.2, 0.7132, 0.8372, 0.7533, 0.7959, 0.7309, 0.839, 0.7151, 0.7959, 0.7309, 0.8009, 0.6916, 0.839, 0.7151, 0.1511, 0.6681, 0.1772, 0.6319, 0.1918, 0.6723, 0.1772, 0.6319, 0.2152, 0.6326, 0.1918, 0.6723, 0.1918, 0.6723, 0.2152, 0.6326, 0.2286, 0.6733, 0.7558, 0.7381, 0.7612, 0.7026, 0.7959, 0.7309, 0.7959, 0.7309, 0.7612, 0.7026, 0.8009, 0.6916, 0.7612, 0.7026, 0.7704, 0.6682, 0.8009, 0.6916, 0.876, 0.5994, 0.8738, 0.559, 0.904, 0.5829, 0.839, 0.6223, 0.8372, 0.5768, 0.876, 0.5994, 0.8009, 0.6473, 0.7959, 0.6032, 0.839, 0.6223, 0.876, 0.5994, 0.8372, 0.5768, 0.8738, 0.559, 0.8372, 0.5768, 0.8344, 0.5378, 0.8738, 0.559, 0.839, 0.6223, 0.7959, 0.6032, 0.8372, 0.5768, 0.7959, 0.6032, 0.7935, 0.5587, 0.8372, 0.5768, 0.8372, 0.5768, 0.7935, 0.5587, 0.8344, 0.5378, 0.7935, 0.5587, 0.7943, 0.5262, 0.8344, 0.5378, 0.8009, 0.6473, 0.7612, 0.6308, 0.7959, 0.6032, 0.7612, 0.6308, 0.7558, 0.588, 0.7959, 0.6032, 0.7959, 0.6032, 0.7558, 0.588, 0.7935, 0.5587, 0.7558, 0.588, 0.7568, 0.5501, 0.7935, 0.5587, 0.874, 0.7637, 0.9082, 0.7905, 0.8683, 0.7951, 0.9082, 0.7905, 0.8984, 0.8189, 0.8683, 0.7951, 0.7914, 0.8834, 0.7928, 0.9278, 0.763, 0.9046, 0.8289, 0.8583, 0.8298, 0.906, 0.7914, 0.8834, 0.8674, 0.8353, 0.8716, 0.8795, 0.8289, 0.8583, 0.7914, 0.8834, 0.8298, 0.906, 0.7928, 0.9278, 0.8298, 0.906, 0.8318, 0.9512, 0.7928, 0.9278, 0.8289, 0.8583, 0.8716, 0.8795, 0.8298, 0.906, 0.8716, 0.8795, 0.8731, 0.9283, 0.8298, 0.906, 0.8298, 0.906, 0.8731, 0.9283, 0.8318, 0.9512, 0.8731, 0.9283, 0.8716, 0.9684, 0.8318, 0.9512, 0.8674, 0.8353, 0.9068, 0.8556, 0.8716, 0.8795, 0.9068, 0.8556, 0.9113, 0.9008, 0.8716, 0.8795, 0.8716, 0.8795, 0.9113, 0.9008, 0.8731, 0.9283, 0.9113, 0.9008, 0.9095, 0.9443, 0.8731, 0.9283, 0.8731, 0.9283, 0.9095, 0.9443, 0.8716, 0.9684, 0.9095, 0.9443, 0.9033, 0.9769, 0.8716, 0.9684, 0.3186, 0.6003, 0.3192, 0.6446, 0.2886, 0.6242, 0.3565, 0.5762, 0.3574, 0.6212, 0.3186, 0.6003, 0.3937, 0.5584, 0.3988, 0.5981, 0.3565, 0.5762, 0.3186, 0.6003, 0.3574, 0.6212, 0.3192, 0.6446, 0.3574, 0.6212, 0.3576, 0.6689, 0.3192, 0.6446, 0.3565, 0.5762, 0.3988, 0.5981, 0.3574, 0.6212, 0.3988, 0.5981, 0.3994, 0.6468, 0.3574, 0.6212, 0.3574, 0.6212, 0.3994, 0.6468, 0.3576, 0.6689, 0.3994, 0.6468, 0.3954, 0.6912, 0.3576, 0.6689, 0.3937, 0.5584, 0.4319, 0.5817, 0.3988, 0.5981, 0.4319, 0.5817, 0.4363, 0.6249, 0.3988, 0.5981, 0.3988, 0.5981, 0.4363, 0.6249, 0.3994, 0.6468, 0.4363, 0.6249, 0.433, 0.6702, 0.3994, 0.6468, 0.3994, 0.6468, 0.433, 0.6702, 0.3954, 0.6912, 0.433, 0.6702, 0.4243, 0.7072, 0.3954, 0.6912, 0.4553, 0.6977, 0.4315, 0.7357, 0.4243, 0.7072, 0.1314, 0.951, 0.1749, 0.953, 0.1436, 0.9835, 0.04716, 0.5295, 0.07865, 0.543, 0.03972, 0.5651, 0.07865, 0.543, 0.07256, 0.5848, 0.03972, 0.5651, 0.1314, 0.951, 0.1601, 0.9136, 0.1749, 0.953, 0.125, 0.5279, 0.1168, 0.5671, 0.07865, 0.543, 0.07865, 0.543, 0.1168, 0.5671, 0.07256, 0.5848, 0.1168, 0.5671, 0.109, 0.609, 0.07256, 0.5848, 0.1985, 0.7654, 0.2386, 0.7904, 0.1985, 0.8075, 0.1607, 0.5562, 0.1511, 0.5954, 0.1168, 0.5671, 0.1168, 0.5671, 0.1511, 0.5954, 0.109, 0.609, 0.1511, 0.5954, 0.1404, 0.6315, 0.109, 0.609, 0.1511, 0.5954, 0.1772, 0.6319, 0.1404, 0.6315, 0.1607, 0.5562, 0.1918, 0.5923, 0.1511, 0.5954, 0.1511, 0.5954, 0.1918, 0.5923, 0.1772, 0.6319, 0.1918, 0.5923, 0.2152, 0.6326, 0.1772, 0.6319, 0.1832, 0.8724, 0.1565, 0.8335, 0.1985, 0.8316, 0.1565, 0.8335, 0.1676, 0.7929, 0.1985, 0.8316, 0.1918, 0.5923, 0.2286, 0.5932, 0.2152, 0.6326, 0.7252, 0.7016, 0.7612, 0.7026, 0.7558, 0.7381, 0.1565, 0.8335, 0.1245, 0.7988, 0.1676, 0.7929, 0.1245, 0.7988, 0.1337, 0.7654, 0.1676, 0.7929, 0.7252, 0.7016, 0.7367, 0.665, 0.7612, 0.7026, 0.7367, 0.665, 0.7704, 0.6682, 0.7612, 0.7026, 0.7367, 0.665, 0.7612, 0.6308, 0.7704, 0.6682, 0.1245, 0.7988, 0.09042, 0.7717, 0.1337, 0.7654, 0.7367, 0.665, 0.7252, 0.6227, 0.7612, 0.6308, 0.7252, 0.6227, 0.7558, 0.588, 0.7612, 0.6308, 0.1245, 0.7988, 0.07924, 0.8123, 0.09042, 0.7717, 0.07924, 0.8123, 0.04408, 0.7891, 0.09042, 0.7717, 0.7252, 0.6227, 0.7227, 0.5783, 0.7558, 0.588, 0.7227, 0.5783, 0.7568, 0.5501, 0.7558, 0.588, 0.07924, 0.8123, 0.03635, 0.832, 0.04408, 0.7891, 0.03635, 0.832, 0.007381, 0.8129, 0.04408, 0.7891, 0.9441, 0.7998, 0.932, 0.8279, 0.9082, 0.7905, 0.932, 0.8279, 0.8984, 0.8189, 0.9082, 0.7905, 0.433, 0.6702, 0.4553, 0.6977, 0.4243, 0.7072, 0.4363, 0.6249, 0.4653, 0.654, 0.433, 0.6702, 0.4319, 0.5817, 0.4647, 0.6053, 0.4363, 0.6249, 0.433, 0.6702, 0.4653, 0.654, 0.4553, 0.6977, 0.09997, 0.9812, 0.1314, 0.951, 0.1436, 0.9835, 0.4363, 0.6249, 0.4647, 0.6053, 0.4653, 0.654, 0.05224, 0.968, 0.08514, 0.9418, 0.09997, 0.9812, 0.09997, 0.9812, 0.08514, 0.9418, 0.1314, 0.951, 0.02699, 0.9835, 0.01352, 0.9477, 0.05224, 0.968, 0.01352, 0.9477, 0.04064, 0.926, 0.05224, 0.968, 0.05224, 0.968, 0.04064, 0.926, 0.08514, 0.9418, 0.932, 0.8279, 0.9068, 0.8556, 0.8984, 0.8189, 0.03635, 0.832, 1.94e-08, 0.856, 0.007381, 0.8129, 0.932, 0.8279, 0.9426, 0.8714, 0.9068, 0.8556, 0.9426, 0.8714, 0.9113, 0.9008, 0.9068, 0.8556, 0.03635, 0.832, 0.03516, 0.8792, 1.94e-08, 0.856, 0.03516, 0.8792, 0.002254, 0.9054, 1.94e-08, 0.856, 0.9426, 0.8714, 0.9441, 0.9202, 0.9113, 0.9008, 0.9441, 0.9202, 0.9095, 0.9443, 0.9113, 0.9008, 0.03516, 0.8792, 0.04064, 0.926, 0.002254, 0.9054, 0.04064, 0.926, 0.01352, 0.9477, 0.002254, 0.9054, 0.9441, 0.9202, 0.9361, 0.961, 0.9095, 0.9443, 0.9361, 0.961, 0.9033, 0.9769, 0.9095, 0.9443, 0.1656, 0.4936, 0.2122, 0.4916, 0.1945, 0.5254, 0.8884, 0.0511, 0.8412, 0.05775, 0.8363, 0.01604, 0.6632, 0.4888, 0.6509, 0.5253, 0.6099, 0.524, 0.02815, 0.4937, 0.09971, 0.4947, 0.1039, 0.5279, 0.8884, 0.0511, 0.8743, 0.01068, 0.9018, 2.711e-08, 0.8044, 0.05571, 0.8067, 0.01439, 0.8363, 0.01604, 0.5673, 0.4877, 0.5737, 0.5244, 0.5205, 0.5262, 0.5673, 0.4877, 0.6123, 0.4873, 0.6099, 0.524, 0.7566, 0.05066, 0.7039, 0.03783, 0.7258, 3.513e-08, 0.8044, 0.05571, 0.7566, 0.05066, 0.7682, 0.01033, 0.3338, 0.4859, 0.3369, 0.5227, 0.2984, 0.5228, 0.4478, 0.4911, 0.4287, 0.5269, 0.3818, 0.5237, 0.09971, 0.4947, 0.1656, 0.4936, 0.157, 0.527, 0.3338, 0.4859, 0.3895, 0.4872, 0.3818, 0.5237, 0.2859, 0.486, 0.2984, 0.5228, 0.2647, 0.5239, 0.3293, 0.983, 0.3032, 0.9691, 0.3515, 0.8791, 0.4423, 0.9356, 0.412, 0.9662, 0.3515, 0.8791, 0.3484, 0.7683, 0.3884, 0.7752, 0.3515, 0.8791, 0.3884, 0.7752, 0.4279, 0.7965, 0.3515, 0.8791, 0.3032, 0.9691, 0.2715, 0.9463, 0.3515, 0.8791, 0.412, 0.9662, 0.3723, 0.9828, 0.3515, 0.8791, 0.4536, 0.9007, 0.4423, 0.9356, 0.3515, 0.8791, 0.4279, 0.7965, 0.4566, 0.8426, 0.3515, 0.8791, 0.272, 0.7973, 0.3076, 0.7732, 0.3515, 0.8791, 0.244, 0.8426, 0.272, 0.7973, 0.3515, 0.8791, 0.4566, 0.8426, 0.4536, 0.9007, 0.3515, 0.8791, 0.3076, 0.7732, 0.3484, 0.7683, 0.3515, 0.8791, 0.244, 0.9071, 0.244, 0.8426, 0.3515, 0.8791, 0.3723, 0.9828, 0.3293, 0.983, 0.3515, 0.8791])
me_player.materials.append(mat_firstplayermat)
me_player.update()
me_player_001 = bpy.data.meshes.new('Player.001')
me_player_001.from_pydata([(0.8085, -0.8859, 0.3355), (0.8688, -0.8859, 0.2755), (0.9212, -0.8859, 0.1838), (0.967, -0.8859, 0.05205), (1.094, -0.8859, -0.1901), (0.9768, -0.8859, -0.2688), (0.967, -0.8859, -0.05097), (0.9768, -0.8859, 0.2698), (1.094, -0.8859, 0.1911), (1.214, -0.8859, 0.1183), (1.309, -0.8859, 0.000538), (0.9212, -0.8859, -0.1827), (0.8688, -0.8859, -0.2745), (0.8085, -0.8859, -0.3344), (1.214, -0.8859, -0.1173), (0.8085, -0.8443, 0.3355), (0.8688, -0.8443, 0.2755), (0.9212, -0.8443, 0.1838), (0.967, -0.8443, 0.05205), (1.094, -0.8443, -0.1901), (0.9768, -0.8443, -0.2688), (0.967, -0.8443, -0.05097), (0.9768, -0.8443, 0.2698), (1.094, -0.8443, 0.1911), (1.214, -0.8443, 0.1183), (1.309, -0.8443, 0.0005378), (0.9212, -0.8443, -0.1827), (0.8688, -0.8443, -0.2745), (0.8085, -0.8443, -0.3344), (1.214, -0.8443, -0.1173)], [], [(12, 4, 14, 11), (1, 2, 9, 8), (3, 10, 9, 2), (12, 13, 5, 4), (1, 8, 7, 0), (6, 11, 14, 10), (6, 10, 3), (27, 26, 29, 19), (16, 23, 24, 17), (18, 17, 24, 25), (27, 19, 20, 28), (16, 15, 22, 23), (21, 25, 29, 26), (21, 18, 25), (6, 21, 26, 11), (12, 27, 28, 13), (0, 7, 22, 15), (9, 10, 25, 24), (13, 28, 20, 5), (14, 4, 19, 29), (3, 2, 17, 18), (3, 18, 21, 6), (5, 20, 19, 4), (9, 24, 23, 8), (7, 8, 23, 22), (14, 29, 25, 10), (1, 16, 17, 2), (12, 11, 26, 27), (1, 0, 15, 16)])
_uv = me_player_001.uv_layers.new(name='UVMap')
_uv.uv.foreach_set('vector', [0.0, 0.0, 0.0, 0.0, 0.0, 0.0, 0.0, 0.0, 0.0, 0.0, 0.0, 0.0, 0.0, 0.0, 0.0, 0.0, 0.0, 0.0, 0.0, 0.0, 0.0, 0.0, 0.0, 0.0, 0.0, 0.0, 0.0, 0.0, 0.0, 0.0, 0.0, 0.0, 0.0, 0.0, 0.0, 0.0, 0.0, 0.0, 0.0, 0.0, 0.0, 0.0, 0.0, 0.0, 0.0, 0.0, 0.0, 0.0, 0.0, 0.0, 0.0, 0.0, 0.0, 0.0, 0.0, 0.0, 0.0, 0.0, 0.0, 0.0, 0.0, 0.0, 0.0, 0.0, 0.0, 0.0, 0.0, 0.0, 0.0, 0.0, 0.0, 0.0, 0.0, 0.0, 0.0, 0.0, 0.0, 0.0, 0.0, 0.0, 0.0, 0.0, 0.0, 0.0, 0.0, 0.0, 0.0, 0.0, 0.0, 0.0, 0.0, 0.0, 0.0, 0.0, 0.0, 0.0, 0.0, 0.0, 0.0, 0.0, 0.0, 0.0, 0.0, 0.0, 0.0, 0.0, 0.0, 0.0, 0.0, 0.0, 0.0, 0.0, 0.0, 0.0, 0.0, 0.0, 0.0, 0.0, 0.0, 0.0, 0.0, 0.0, 0.0, 0.0, 0.0, 0.0, 0.0, 0.0, 0.0, 0.0, 0.0, 0.0, 0.0, 0.0, 0.0, 0.0, 0.0, 0.0, 0.0, 0.0, 0.0, 0.0, 0.0, 0.0, 0.0, 0.0, 0.0, 0.0, 0.0, 0.0, 0.0, 0.0, 0.0, 0.0, 0.0, 0.0, 0.0, 0.0, 0.0, 0.0, 0.0, 0.0, 0.0, 0.0, 0.0, 0.0, 0.0, 0.0, 0.0, 0.0, 0.0, 0.0, 0.0, 0.0, 0.0, 0.0, 0.0, 0.0, 0.0, 0.0, 0.0, 0.0, 0.0, 0.0, 0.0, 0.0, 0.0, 0.0, 0.0, 0.0, 0.0, 0.0, 0.0, 0.0, 0.0, 0.0, 0.0, 0.0, 0.0, 0.0, 0.0, 0.0, 0.0, 0.0, 0.0, 0.0, 0.0, 0.0, 0.0, 0.0, 0.0, 0.0, 0.0, 0.0, 0.0, 0.0, 0.0, 0.0, 0.0, 0.0, 0.0, 0.0, 0.0, 0.0, 0.0, 0.0, 0.0, 0.0])
me_player_001.materials.append(mat_arrowmat)
me_player_001.update()
me_player_002 = bpy.data.meshes.new('Player.002')
me_player_002.from_pydata([(0.04164, 0.1381, 0.3737), (0.3907, 0.7776, -0.1986), (0.3907, 0.7776, 0.1971), (0.172, 0.5975, 0.253), (-0.05926, -0.8859, -0.3668), (-0.1628, -0.8859, -0.3509), (-0.2841, -0.8859, -0.2592), (-0.3611, -0.8859, -0.1282), (-0.382, -0.8859, 0.02238), (-0.3402, -0.8859, 0.1452), (-0.2257, -0.8859, 0.316), (-0.04687, -0.8859, 0.3857), (0.1099, -0.8859, 0.3625), (0.2378, -0.8859, 0.2971), (0.3428, -0.8859, 0.1972), (0.3928, -0.8859, 0.0536), (0.3759, -0.8859, -0.1338), (0.2395, -0.8859, -0.3163), (0.07848, -0.8859, -0.3693), (-0.04475, -0.4793, -0.4235), (-0.2343, -0.4793, -0.3476), (-0.3734, -0.4793, -0.1925), (-0.4159, -0.4793, 0.05115), (-0.3151, -0.4793, 0.2777), (-0.1474, -0.4793, 0.3928), (0.101, -0.4793, 0.4189), (0.431, -0.4793, 0.07134), (0.3815, -0.4793, -0.2052), (0.1981, -0.4793, -0.381), (-0.01974, 0.3909, 0.3103), (0.2954, 0.3943, -0.1307), (0.1123, 0.3995, -0.2962), (-0.373, 0.1381, -0.04355), (-0.2921, 0.1381, -0.2327), (0.03859, 0.5975, 0.2963), (0.3054, 0.5975, 0.06937), (-0.2804, 0.3931, 0.129), (-0.3978, -0.1818, 0.04871), (-0.3572, -0.1818, -0.1841), (-0.2243, -0.1818, -0.3323), (-0.04321, -0.1818, -0.4048), (0.3079, -0.4793, 0.2967), (0.3534, 0.1381, 0.1489), (-0.3124, 0.1381, 0.2048), (0.3798, 0.1381, -0.07883), (-0.1373, 0.1381, 0.3525), (0.2907, 0.1381, -0.2486), (-0.1063, 0.1381, -0.366), (0.1424, 0.1381, -0.3569), (0.2112, 0.1381, 0.3172), (0.3054, 0.5975, -0.07089), (-0.1653, 0.3938, 0.2568), (-0.151, 0.3988, -0.2764), (0.1819, 0.391, 0.2638), (-0.2919, 0.3994, -0.08709), (0.3054, 0.399, 0.08168), (-0.3994, -0.6977, 0.04892), (-0.3027, -0.6977, 0.2663), (-0.1419, -0.6977, 0.3767), (0.0965, -0.6977, 0.4017), (0.4131, -0.6977, 0.06829), (0.1888, -0.1628, -0.3642), (0.2938, -0.1628, 0.2833), (-0.04321, -0.1628, -0.4048), (-0.2243, -0.1628, -0.3323), (-0.3572, -0.1628, -0.1841), (0.2112, 0.1571, 0.3172), (-0.0847, 0.5841, 0.3086), (-0.2841, -0.8669, -0.2592), (-0.1628, -0.8669, -0.3509), (0.2789, 0.5841, 0.1904), (0.3656, -0.6977, -0.197), (0.1896, -0.6977, -0.3657), (0.295, -0.6977, 0.2845), (0.07848, -0.8669, -0.3693), (0.2395, -0.8669, -0.3163), (0.3759, -0.8669, -0.1338), (-0.05926, -0.8669, -0.3668), (0.2789, 0.5841, -0.1919), (-0.3094, 0.5841, -0.0007609), (0.2938, -0.1818, 0.2833), (0.3928, -0.8669, 0.0536), (0.3428, -0.8669, 0.1972), (0.2378, -0.8669, 0.2971), (-0.0847, 0.5841, -0.3101), (0.1888, -0.1818, -0.3642), (0.1099, -0.8669, 0.3625), (-0.04687, -0.8669, 0.3857), (-0.2257, -0.8669, 0.316), (-0.3402, -0.8669, 0.1452), (-0.382, -0.8669, 0.02238), (-0.3611, -0.8669, -0.1282), (0.436, 0.9686, 0.06557), (-0.1772, 0.5975, 0.2262), (0.3907, 0.7587, 0.1971), (0.3907, 0.7587, -0.1986), (-0.2597, 0.5975, 0.1127), (0.436, 0.9686, -0.06709), (0.07586, 0.9686, 0.4286), (-0.2597, 0.5975, -0.1142), (-0.06325, 0.7587, 0.4262), (0.3132, 0.7587, 0.3039), (-0.1772, 0.5975, -0.2277), (0.202, 0.9686, 0.3876), (-0.3807, 0.9686, 0.1982), (0.03859, 0.5975, -0.2978), (-0.4213, 0.7587, 0.0652), (-0.1887, 0.7587, 0.3854), (0.172, 0.5975, -0.2545), (-0.3027, 0.9686, 0.3056), (-0.3027, 0.9686, -0.3071), (-0.0847, 0.5975, -0.3101), (-0.1887, 0.7587, -0.3869), (-0.4213, 0.7587, -0.06672), (-0.3094, 0.5975, -0.0007609), (-0.3807, 0.9686, -0.1998), (0.202, 0.9686, -0.3891), (0.2789, 0.5975, -0.1919), (0.3132, 0.7587, -0.3054), (-0.06325, 0.7587, -0.4277), (0.2789, 0.5975, 0.1904), (0.07586, 0.9686, -0.4301), (-0.3978, -0.1628, 0.04871), (0.3079, -0.4603, 0.2967), (0.1981, -0.4603, -0.381), (0.3815, -0.4603, -0.2052), (0.431, -0.4603, 0.07134), (0.101, -0.4603, 0.4189), (-0.1474, -0.4603, 0.3928), (-0.3151, -0.4603, 0.2777), (-0.4159, -0.4603, 0.05115), (-0.3734, -0.4603, -0.1925), (-0.2343, -0.4603, -0.3476), (-0.04475, -0.4603, -0.4235), (-0.04334, -0.6977, -0.4064), (-0.2252, -0.6977, -0.3336), (-0.3586, -0.6977, -0.1848), (0.1424, 0.1571, -0.3569), (0.09607, -0.1628, 0.4001), (0.09181, 1.143, 0.3326), (0.334, 1.143, -0.0007609), (0.364, -0.1628, -0.1962), (-0.1063, 0.1571, -0.366), (0.2907, 0.1571, -0.2486), (-0.3015, -0.1628, 0.2652), (-0.3001, 1.143, 0.2053), (-0.1373, 0.1571, 0.3525), (-0.1413, -0.1628, 0.3752), (-0.3001, 1.143, -0.2068), (0.3798, 0.1571, -0.07883), (0.4114, -0.1628, 0.068), (0.09181, 1.143, -0.3341), (-0.3124, 0.1571, 0.2048), (0.2804, 1.143, -0.1231), (0.1916, 1.143, -0.2454), (0.3534, 0.1571, 0.1489), (-0.04107, 1.143, -0.3209), (-0.1848, 1.143, -0.2742), (-0.2921, 0.1571, -0.2327), (-0.3286, 1.143, -0.07635), (-0.3286, 1.143, 0.07482), (-0.373, 0.1571, -0.04355), (-0.1848, 1.143, 0.2727), (-0.04107, 1.143, 0.3194), (0.04164, 0.1571, 0.3737), (0.1916, 1.143, 0.2438), (0.2804, 1.143, 0.1215), (0.3934, 0.9686, -0.1919), (-0.0847, 0.5975, 0.3086), (0.3076, 0.9686, -0.31), (-0.05599, 0.9686, -0.4281), (0.3054, 0.3768, 0.08168), (-0.1949, 0.9686, -0.383), (-0.4195, 0.9686, -0.07376), (-0.2919, 0.3772, -0.08709), (-0.4195, 0.9686, 0.07224), (-0.1949, 0.9686, 0.3815), (0.1819, 0.3688, 0.2638), (-0.05599, 0.9686, 0.4266), (0.3076, 0.9686, 0.3085), (-0.151, 0.3767, -0.2764), (0.3934, 0.9686, 0.1904), (-0.1653, 0.3717, 0.2568), (0.2059, 0.7587, -0.3809), (0.06786, 0.7587, -0.4257), (-0.2804, 0.371, 0.129), (-0.2936, 0.7587, -0.3083), (-0.379, 0.7587, -0.1908), (0.1123, 0.3773, -0.2962), (-0.379, 0.7587, 0.1893), (-0.2936, 0.7587, 0.3067), (0.2954, 0.3721, -0.1307), (0.06786, 0.7587, 0.4242), (0.2059, 0.7587, 0.3793), (-0.01974, 0.3687, 0.3103), (0.4294, 0.7587, 0.07183), (0.4294, 0.7587, -0.07335), (0.172, 0.5841, -0.2545), (0.364, -0.1818, -0.1962), (0.03859, 0.5841, -0.2978), (-0.1772, 0.5841, -0.2277), (0.4114, -0.1818, 0.068), (-0.2597, 0.5841, -0.1142), (-0.2597, 0.5841, 0.1127), (0.09607, -0.1818, 0.4001), (-0.1772, 0.5841, 0.2262), (0.3054, 0.5841, -0.07089), (0.3054, 0.5841, 0.06937), (-0.1413, -0.1818, 0.3752), (0.03859, 0.5841, 0.2963), (-0.3015, -0.1818, 0.2652), (0.172, 0.5841, 0.253), (-0.3586, -0.6755, -0.1848), (-0.2252, -0.6755, -0.3336), (-0.04334, -0.6755, -0.4064), (0.295, -0.6755, 0.2845), (0.1896, -0.6755, -0.3657), (0.3656, -0.6755, -0.197), (0.4131, -0.6755, 0.06829), (0.0965, -0.6755, 0.4017), (-0.1419, -0.6755, 0.3767), (-0.3027, -0.6755, 0.2663), (-0.3994, -0.6755, 0.04892), (-0.06325, 0.7776, 0.4262), (0.3132, 0.7776, 0.3039), (-0.4213, 0.7776, 0.0652), (-0.1887, 0.7776, 0.3854), (-0.1887, 0.7776, -0.3869), (-0.4213, 0.7776, -0.06672), (0.3132, 0.7776, -0.3054), (-0.06325, 0.7776, -0.4277), (0.2059, 0.7776, -0.3809), (0.06786, 0.7776, -0.4257), (-0.2936, 0.7776, -0.3083), (-0.379, 0.7776, -0.1908), (-0.379, 0.7776, 0.1893), (-0.2936, 0.7776, 0.3067), (0.06786, 0.7776, 0.4242), (0.2059, 0.7776, 0.3793), (0.4294, 0.7776, 0.07183), (0.4294, 0.7776, -0.07335), (0.436, 0.9875, 0.06557), (0.436, 0.9875, -0.06709), (0.07586, 0.9875, 0.4286), (0.202, 0.9875, 0.3876), (-0.3807, 0.9875, 0.1982), (-0.3027, 0.9875, 0.3056), (-0.3027, 0.9875, -0.3071), (-0.3807, 0.9875, -0.1998), (0.202, 0.9875, -0.3891), (0.07586, 0.9875, -0.4301), (0.3934, 0.9875, -0.1919), (0.3076, 0.9875, -0.31), (-0.05599, 0.9875, -0.4281), (-0.1949, 0.9875, -0.383), (-0.4195, 0.9875, -0.07376), (-0.4195, 0.9875, 0.07224), (-0.1949, 0.9875, 0.3815), (-0.05599, 0.9875, 0.4266), (0.3076, 0.9875, 0.3085), (0.3934, 0.9875, 0.1904), (0.09181, 1.127, 0.3326), (0.334, 1.127, -0.0007609), (-0.3001, 1.127, 0.2053), (-0.3001, 1.127, -0.2068), (0.09181, 1.127, -0.3341), (0.2804, 1.127, -0.1231), (0.1916, 1.127, -0.2454), (-0.04107, 1.127, -0.3209), (-0.1848, 1.127, -0.2742), (-0.3286, 1.127, -0.07635), (-0.3286, 1.127, 0.07482), (-0.1848, 1.127, 0.2727), (-0.04107, 1.127, 0.3194), (0.1916, 1.127, 0.2438), (0.2804, 1.127, 0.1215)], [], [(94, 101, 224, 2), (195, 94, 2, 239), (107, 190, 236, 226), (187, 186, 233, 234), (193, 192, 237, 238), (113, 187, 234, 228), (55, 53, 177, 171), (43, 45, 146, 152), (48, 46, 143, 137), (49, 42, 155, 66), (32, 43, 152, 161), (165, 139, 261, 274), (160, 159, 270, 271), (140, 166, 275, 262), (139, 163, 273, 261), (157, 156, 268, 269), (163, 162, 272, 273), (156, 151, 265, 268), (162, 145, 263, 272), (148, 157, 269, 264), (179, 103, 244, 259), (98, 178, 258, 243), (103, 98, 243, 244), (169, 167, 251, 252), (170, 121, 250, 253), (175, 173, 255, 256), (116, 169, 252, 249), (121, 116, 249, 250), (176, 109, 246, 257), (154, 153, 266, 267), (181, 179, 259, 260), (104, 175, 256, 245), (109, 104, 245, 246), (92, 181, 260, 241), (97, 92, 241, 242), (167, 97, 242, 251), (172, 170, 253, 254), (173, 115, 248, 255), (178, 176, 257, 258), (110, 172, 254, 247), (115, 110, 247, 248), (189, 106, 225, 235), (119, 184, 232, 230), (196, 195, 239, 240), (145, 160, 271, 263), (33, 47, 142, 158), (36, 54, 174, 185), (0, 49, 66, 164), (52, 31, 188, 180), (44, 46, 143, 149), (31, 30, 191, 188), (166, 165, 274, 275), (47, 48, 137, 142), (53, 29, 194, 177), (45, 0, 164, 146), (205, 203, 96, 93), (42, 44, 149, 155), (197, 78, 117, 108), (151, 154, 267, 265), (32, 33, 158, 161), (70, 207, 35, 120), (80, 204, 138, 62), (84, 199, 105, 111), (198, 85, 61, 141), (209, 67, 168, 34), (159, 148, 264, 270), (210, 208, 147, 144), (190, 189, 235, 236), (85, 40, 63, 61), (184, 183, 231, 232), (208, 204, 138, 147), (100, 107, 226, 223), (153, 140, 262, 266), (40, 39, 64, 63), (70, 211, 3, 120), (198, 201, 150, 141), (207, 206, 50, 35), (38, 37, 122, 65), (202, 200, 102, 99), (112, 119, 230, 227), (13, 12, 86, 83), (80, 201, 150, 62), (51, 36, 185, 182), (73, 59, 219, 215), (5, 4, 77, 69), (37, 210, 144, 122), (54, 52, 180, 174), (58, 59, 219, 220), (7, 6, 68, 91), (39, 38, 65, 64), (30, 55, 171, 191), (186, 112, 227, 233), (13, 14, 82, 83), (41, 26, 126, 123), (29, 51, 182, 194), (135, 136, 212, 213), (10, 9, 89, 88), (21, 22, 130, 131), (211, 209, 34, 3), (56, 57, 221, 222), (16, 15, 81, 76), (24, 25, 127, 128), (200, 84, 111, 102), (95, 196, 240, 1), (11, 10, 88, 87), (28, 19, 133, 124), (203, 79, 114, 96), (72, 134, 214, 216), (7, 8, 90, 91), (20, 21, 131, 132), (79, 202, 99, 114), (134, 135, 213, 214), (6, 5, 69, 68), (41, 25, 127, 123), (67, 205, 93, 168), (118, 95, 1, 229), (199, 197, 108, 105), (206, 78, 117, 50), (23, 24, 128, 129), (18, 17, 75, 74), (27, 28, 124, 125), (12, 11, 87, 86), (136, 56, 222, 212), (19, 20, 132, 133), (9, 8, 90, 89), (57, 58, 220, 221), (106, 113, 228, 225), (15, 14, 82, 81), (27, 26, 126, 125), (183, 118, 229, 231), (71, 72, 216, 217), (18, 4, 77, 74), (22, 23, 129, 130), (101, 193, 238, 224), (71, 60, 218, 217), (17, 16, 76, 75), (73, 60, 218, 215), (192, 100, 223, 237)])
_uv = me_player_002.uv_layers.new(name='UVMap')
_uv.uv.foreach_set('vector', [0.0, 0.0, 0.0, 0.0, 0.0, 0.0, 0.0, 0.0, 0.0, 0.0, 0.0, 0.0, 0.0, 0.0, 0.0, 0.0, 0.0, 0.0, 0.0, 0.0, 0.0, 0.0, 0.0, 0.0, 0.0, 0.0, 0.0, 0.0, 0.0, 0.0, 0.0, 0.0, 0.0, 0.0, 0.0, 0.0, 0.0, 0.0, 0.0, 0.0, 0.0, 0.0, 0.0, 0.0, 0.0, 0.0, 0.0, 0.0, 0.0, 0.0, 0.0, 0.0, 0.0, 0.0, 0.0, 0.0, 0.0, 0.0, 0.0, 0.0, 0.0, 0.0, 0.0, 0.0, 0.0, 0.0, 0.0, 0.0, 0.0, 0.0, 0.0, 0.0, 0.0, 0.0, 0.0, 0.0, 0.0, 0.0, 0.0, 0.0, 0.0, 0.0, 0.0, 0.0, 0.0, 0.0, 0.0, 0.0, 0.0, 0.0, 0.0, 0.0, 0.0, 0.0, 0.0, 0.0, 0.0, 0.0, 0.0, 0.0, 0.0, 0.0, 0.0, 0.0, 0.0, 0.0, 0.0, 0.0, 0.0, 0.0, 0.0, 0.0, 0.0, 0.0, 0.0, 0.0, 0.0, 0.0, 0.0, 0.0, 0.0, 0.0, 0.0, 0.0, 0.0, 0.0, 0.0, 0.0, 0.0, 0.0, 0.0, 0.0, 0.0, 0.0, 0.0, 0.0, 0.0, 0.0, 0.0, 0.0, 0.0, 0.0, 0.0, 0.0, 0.0, 0.0, 0.0, 0.0, 0.0, 0.0, 0.0, 0.0, 0.0, 0.0, 0.0, 0.0, 0.0, 0.0, 0.0, 0.0, 0.0, 0.0, 0.0, 0.0, 0.0, 0.0, 0.0, 0.0, 0.0, 0.0, 0.0, 0.0, 0.0, 0.0, 0.0, 0.0, 0.0, 0.0, 0.0, 0.0, 0.0, 0.0, 0.0, 0.0, 0.0, 0.0, 0.0, 0.0, 0.0, 0.0, 0.0, 0.0, 0.0, 0.0, 0.0, 0.0, 0.0, 0.0, 0.0, 0.0, 0.0, 0.0, 0.0, 0.0, 0.0, 0.0, 0.0, 0.0, 0.0, 0.0, 0.0, 0.0, 0.0, 0.0, 0.0, 0.0, 0.0, 0.0, 0.0, 0.0, 0.0, 0.0, 0.0, 0.0, 0.0, 0.0, 0.0, 0.0, 0.0, 0.0, 0.0, 0.0, 0.0, 0.0, 0.0, 0.0, 0.0, 0.0, 0.0, 0.0, 0.0, 0.0, 0.0, 0.0, 0.0, 0.0, 0.0, 0.0, 0.0, 0.0, 0.0, 0.0, 0.0, 0.0, 0.0, 0.0, 0.0, 0.0, 0.0, 0.0, 0.0, 0.0, 0.0, 0.0, 0.0, 0.0, 0.0, 0.0, 0.0, 0.0, 0.0, 0.0, 0.0, 0.0, 0.0, 0.0, 0.0, 0.0, 0.0, 0.0, 0.0, 0.0, 0.0, 0.0, 0.0, 0.0, 0.0, 0.0, 0.0, 0.0, 0.0, 0.0, 0.0, 0.0, 0.0, 0.0, 0.0, 0.0, 0.0, 0.0, 0.0, 0.0, 0.0, 0.0, 0.0, 0.0, 0.0, 0.0, 0.0, 0.0, 0.0, 0.0, 0.0, 0.0, 0.0, 0.0, 0.0, 0.0, 0.0, 0.0, 0.0, 0.0, 0.0, 0.0, 0.0, 0.0, 0.0, 0.0, 0.0, 0.0, 0.0, 0.0, 0.0, 0.0, 0.0, 0.0, 0.0, 0.0, 0.0, 0.0, 0.0, 0.0, 0.0, 0.0, 0.0, 0.0, 0.0, 0.0, 0.0, 0.0, 0.0, 0.0, 0.0, 0.0, 0.0, 0.0, 0.0, 0.0, 0.0, 0.0, 0.0, 0.0, 0.0, 0.0, 0.0, 0.0, 0.0, 0.0, 0.0, 0.0, 0.0, 0.0, 0.0, 0.0, 0.0, 0.0, 0.0, 0.0, 0.0, 0.0, 0.0, 0.0, 0.0, 0.0, 0.0, 0.0, 0.0, 0.0, 0.0, 0.0, 0.0, 0.0, 0.0, 0.0, 0.0, 0.0, 0.0, 0.0, 0.0, 0.0, 0.0, 0.0, 0.0, 0.0, 0.0, 0.0, 0.0, 0.0, 0.0, 0.0, 0.0, 0.0, 0.0, 0.0, 0.0, 0.0, 0.0, 0.0, 0.0, 0.0, 0.0, 0.0, 0.0, 0.0, 0.0, 0.0, 0.0, 0.0, 0.0, 0.0, 0.0, 0.0, 0.0, 0.0, 0.0, 0.0, 0.0, 0.0, 0.0, 0.0, 0.0, 0.0, 0.0, 0.0, 0.0, 0.0, 0.0, 0.0, 0.0, 0.0, 0.0, 0.0, 0.0, 0.0, 0.0, 0.0, 0.0, 0.0, 0.0, 0.0, 0.0, 0.0, 0.0, 0.0, 0.0, 0.0, 0.0, 0.0, 0.0, 0.0, 0.0, 0.0, 0.0, 0.0, 0.0, 0.0, 0.0, 0.0, 0.0, 0.0, 0.0, 0.0, 0.0, 0.0, 0.0, 0.0, 0.0, 0.0, 0.0, 0.0, 0.0, 0.0, 0.0, 0.0, 0.0, 0.0, 0.0, 0.0, 0.0, 0.0, 0.0, 0.0, 0.0, 0.0, 0.0, 0.0, 0.0, 0.0, 0.0, 0.0, 0.0, 0.0, 0.0, 0.0, 0.0, 0.0, 0.0, 0.0, 0.0, 0.0, 0.0, 0.0, 0.0, 0.0, 0.0, 0.0, 0.0, 0.0, 0.0, 0.0, 0.0, 0.0, 0.0, 0.0, 0.0, 0.0, 0.0, 0.0, 0.0, 0.0, 0.0, 0.0, 0.0, 0.0, 0.0, 0.0, 0.0, 0.0, 0.0, 0.0, 0.0, 0.0, 0.0, 0.0, 0.0, 0.0, 0.0, 0.0, 0.0, 0.0, 0.0, 0.0, 0.0, 0.0, 0.0, 0.0, 0.0, 0.0, 0.0, 0.0, 0.0, 0.0, 0.0, 0.0, 0.0, 0.0, 0.0, 0.0, 0.0, 0.0, 0.0, 0.0, 0.0, 0.0, 0.0, 0.0, 0.0, 0.0, 0.0, 0.0, 0.0, 0.0, 0.0, 0.0, 0.0, 0.0, 0.0, 0.0, 0.0, 0.0, 0.0, 0.0, 0.0, 0.0, 0.0, 0.0, 0.0, 0.0, 0.0, 0.0, 0.0, 0.0, 0.0, 0.0, 0.0, 0.0, 0.0, 0.0, 0.0, 0.0, 0.0, 0.0, 0.0, 0.0, 0.0, 0.0, 0.0, 0.0, 0.0, 0.0, 0.0, 0.0, 0.0, 0.0, 0.0, 0.0, 0.0, 0.0, 0.0, 0.0, 0.0, 0.0, 0.0, 0.0, 0.0, 0.0, 0.0, 0.0, 0.0, 0.0, 0.0, 0.0, 0.0, 0.0, 0.0, 0.0, 0.0, 0.0, 0.0, 0.0, 0.0, 0.0, 0.0, 0.0, 0.0, 0.0, 0.0, 0.0, 0.0, 0.0, 0.0, 0.0, 0.0, 0.0, 0.0, 0.0, 0.0, 0.0, 0.0, 0.0, 0.0, 0.0, 0.0, 0.0, 0.0, 0.0, 0.0, 0.0, 0.0, 0.0, 0.0, 0.0, 0.0, 0.0, 0.0, 0.0, 0.0, 0.0, 0.0, 0.0, 0.0, 0.0, 0.0, 0.0, 0.0, 0.0, 0.0, 0.0, 0.0, 0.0, 0.0, 0.0, 0.0, 0.0, 0.0, 0.0, 0.0, 0.0, 0.0, 0.0, 0.0, 0.0, 0.0, 0.0, 0.0, 0.0, 0.0, 0.0, 0.0, 0.0, 0.0, 0.0, 0.0, 0.0, 0.0, 0.0, 0.0, 0.0, 0.0, 0.0, 0.0, 0.0, 0.0, 0.0, 0.0, 0.0, 0.0, 0.0, 0.0, 0.0, 0.0, 0.0, 0.0, 0.0, 0.0, 0.0, 0.0, 0.0, 0.0, 0.0, 0.0, 0.0, 0.0, 0.0, 0.0, 0.0, 0.0, 0.0, 0.0, 0.0, 0.0, 0.0, 0.0, 0.0, 0.0, 0.0, 0.0, 0.0, 0.0, 0.0, 0.0, 0.0, 0.0, 0.0, 0.0, 0.0, 0.0, 0.0, 0.0, 0.0, 0.0, 0.0, 0.0, 0.0, 0.0, 0.0, 0.0, 0.0, 0.0, 0.0, 0.0, 0.0, 0.0, 0.0, 0.0, 0.0, 0.0, 0.0, 0.0, 0.0, 0.0, 0.0, 0.0, 0.0, 0.0, 0.0, 0.0, 0.0, 0.0, 0.0, 0.0, 0.0, 0.0, 0.0, 0.0, 0.0, 0.0, 0.0, 0.0, 0.0, 0.0, 0.0, 0.0, 0.0, 0.0, 0.0, 0.0, 0.0, 0.0, 0.0, 0.0, 0.0, 0.0, 0.0, 0.0, 0.0, 0.0, 0.0, 0.0, 0.0, 0.0, 0.0, 0.0, 0.0, 0.0, 0.0, 0.0, 0.0, 0.0, 0.0, 0.0, 0.0, 0.0, 0.0, 0.0, 0.0, 0.0, 0.0, 0.0, 0.0, 0.0, 0.0, 0.0, 0.0, 0.0, 0.0, 0.0, 0.0, 0.0, 0.0, 0.0, 0.0, 0.0, 0.0, 0.0, 0.0, 0.0, 0.0, 0.0, 0.0, 0.0, 0.0, 0.0, 0.0, 0.0, 0.0, 0.0, 0.0, 0.0, 0.0, 0.0, 0.0, 0.0, 0.0, 0.0, 0.0, 0.0, 0.0, 0.0, 0.0, 0.0, 0.0, 0.0, 0.0, 0.0, 0.0, 0.0, 0.0, 0.0, 0.0, 0.0, 0.0, 0.0, 0.0, 0.0, 0.0, 0.0, 0.0, 0.0, 0.0, 0.0, 0.0, 0.0, 0.0, 0.0, 0.0, 0.0, 0.0, 0.0, 0.0, 0.0, 0.0, 0.0, 0.0, 0.0, 0.0, 0.0, 0.0, 0.0, 0.0, 0.0, 0.0, 0.0, 0.0, 0.0, 0.0, 0.0, 0.0, 0.0, 0.0, 0.0, 0.0, 0.0, 0.0, 0.0, 0.0, 0.0, 0.0, 0.0, 0.0, 0.0, 0.0, 0.0, 0.0, 0.0, 0.0, 0.0, 0.0, 0.0, 0.0, 0.0, 0.0, 0.0, 0.0, 0.0, 0.0, 0.0, 0.0, 0.0, 0.0, 0.0, 0.0, 0.0, 0.0, 0.0, 0.0, 0.0, 0.0, 0.0, 0.0, 0.0, 0.0, 0.0, 0.0, 0.0, 0.0, 0.0, 0.0, 0.0, 0.0, 0.0, 0.0, 0.0, 0.0, 0.0, 0.0, 0.0, 0.0, 0.0, 0.0, 0.0, 0.0, 0.0, 0.0, 0.0, 0.0, 0.0, 0.0, 0.0, 0.0, 0.0, 0.0, 0.0, 0.0, 0.0, 0.0, 0.0, 0.0, 0.0, 0.0, 0.0, 0.0, 0.0, 0.0, 0.0, 0.0, 0.0, 0.0, 0.0, 0.0, 0.0, 0.0, 0.0, 0.0, 0.0, 0.0, 0.0, 0.0, 0.0, 0.0, 0.0, 0.0, 0.0, 0.0, 0.0, 0.0, 0.0, 0.0, 0.0, 0.0, 0.0, 0.0, 0.0, 0.0, 0.0, 0.0, 0.0, 0.0, 0.0, 0.0, 0.0, 0.0, 0.0, 0.0, 0.0, 0.0, 0.0, 0.0, 0.0, 0.0, 0.0, 0.0, 0.0, 0.0, 0.0, 0.0, 0.0, 0.0, 0.0, 0.0, 0.0, 0.0, 0.0, 0.0])
me_player_002.materials.append(mat_second_mat)
me_player_002.update()

# ---- objects
ob_player = bpy.data.objects.new('Player', me_player)
ob_player_001 = bpy.data.objects.new('Player.001', me_player_001)
ob_player_002 = bpy.data.objects.new('Player.002', me_player_002)

# ---- transforms, parenting, visibility, modifiers, constraints
ob_player.location = (0.0, 0.0, 0.0)
_m = ob_player.modifiers.new('Subdivision', 'SUBSURF')
_m.levels = 2
ob_player_001.location = (0.0, 0.0, 0.0)
ob_player_002.location = (0.0, 0.0, 0.0)

# ---- collection membership
col_collection.objects.link(ob_player)
col_collection.objects.link(ob_player_001)
col_collection.objects.link(ob_player_002)

# ---- scene / render settings (as saved in the file)
scene.frame_start = 1; scene.frame_end = 250; scene.frame_set(1)
scene.render.engine = 'BLENDER_EEVEE_NEXT'
bpy.context.view_layer.update()

# ---- added for rendering (the .blend has no active camera and no usable light): camera, sun
cam_auto = bpy.data.cameras.new('AutoCamera')
cam_auto.lens = 50.0
cam_auto.sensor_width = 36.0
cam_auto.clip_end = 1000.0
ob_auto_camera = bpy.data.objects.new('AutoCamera', cam_auto)
scene.collection.objects.link(ob_auto_camera)
ob_auto_camera.location = (3.17886, -3.13977, 2.18739)
ob_auto_camera.rotation_euler = (1.09748, -7.21219e-08, 0.694738)
scene.camera = ob_auto_camera
light_auto_sun = bpy.data.lights.new('AutoSun', 'SUN')
light_auto_sun.energy = 3.0
light_auto_sun.angle = 0.0523599
ob_auto_sun = bpy.data.objects.new('AutoSun', light_auto_sun)
scene.collection.objects.link(ob_auto_sun)
ob_auto_sun.rotation_euler = (0.872665, 0.174533, 0.523599)
bpy.context.view_layer.update()
